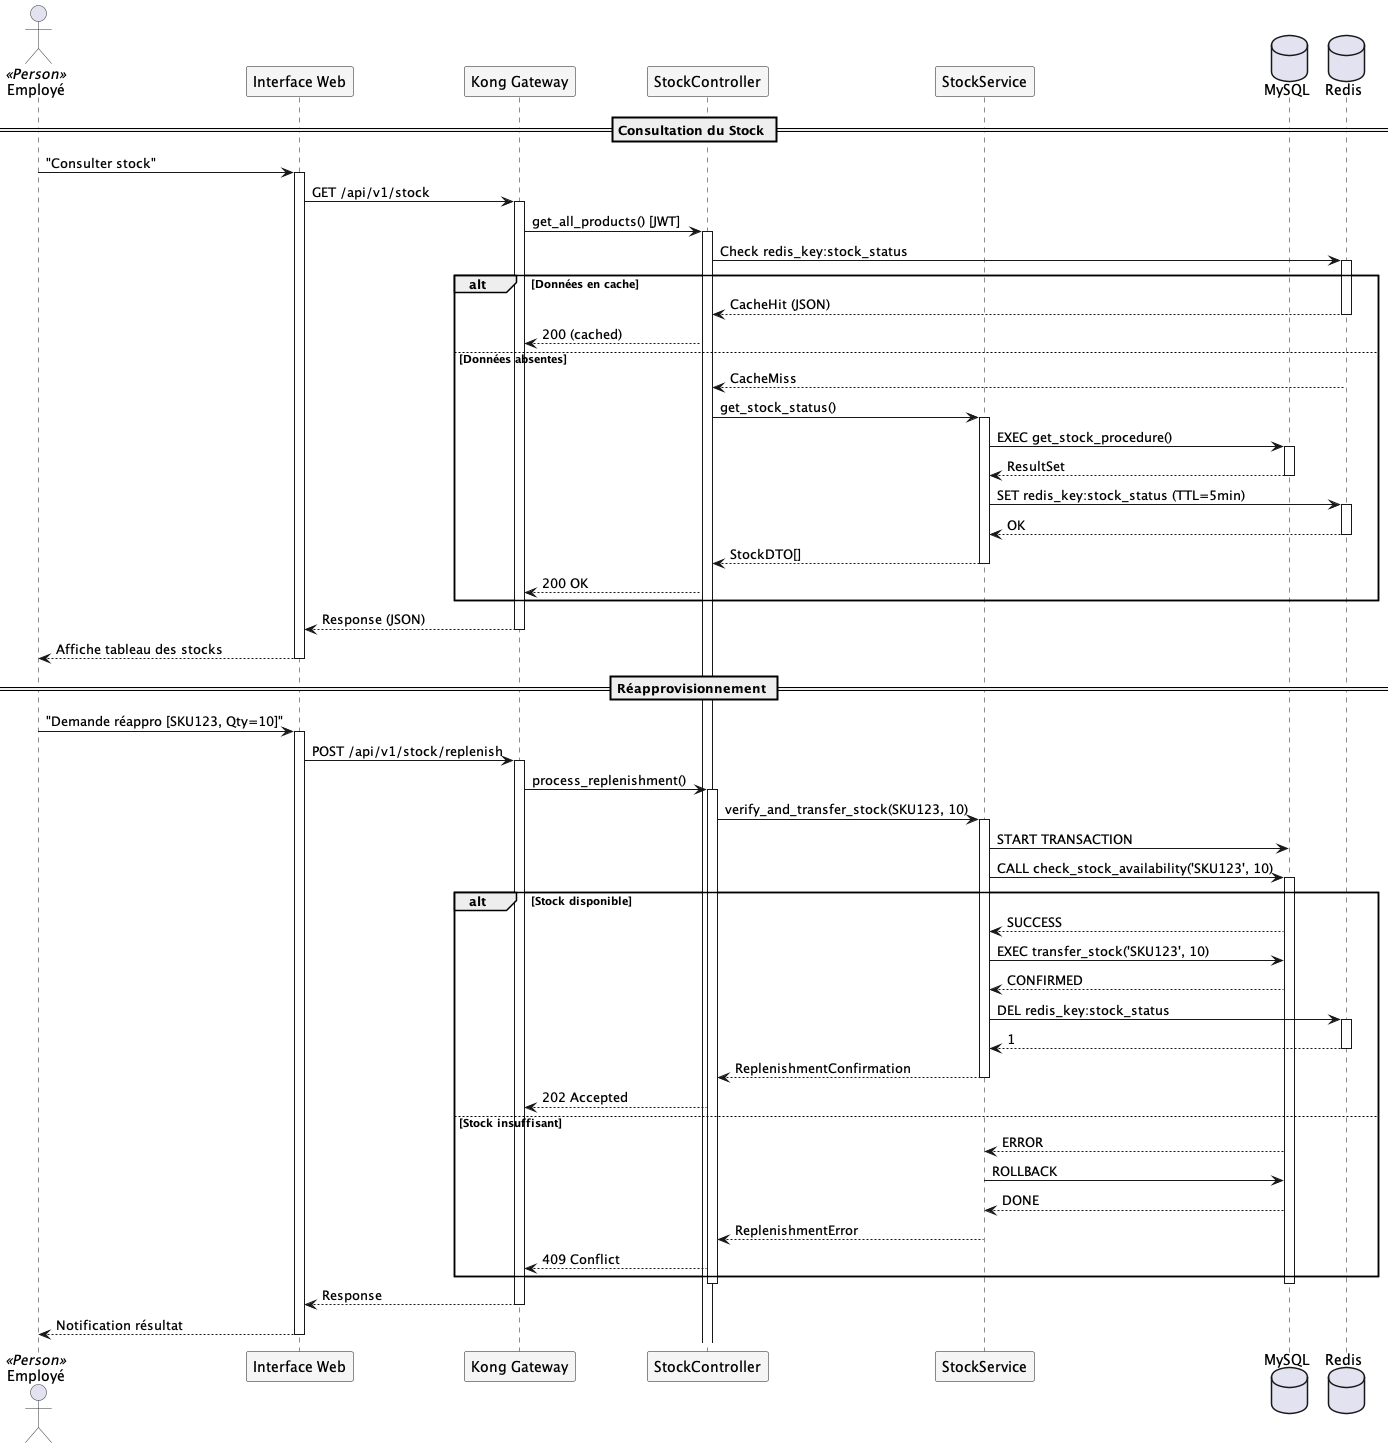

The diagram above was rendered by PlantUML. Its source (embedded in the PNG):
@startuml UC2 - Consulter le stock et réapprovisionnement

skinparam {
  BackgroundColor #FFFFFF
  ActorBorderColor #333333
  ParticipantBackgroundColor #F5F5F5
  SequenceMessageAlign reverse
}

actor "Employé" as employe <<Person>>
participant "Interface Web" as interface
participant "Kong Gateway" as kong
participant "StockController" as controller
participant "StockService" as service
database "MySQL" as db
database "Redis" as cache

== Consultation du Stock ==

employe -> interface : "Consulter stock"
activate interface
interface -> kong : GET /api/v1/stock
activate kong

kong -> controller : get_all_products() [JWT]
activate controller
controller -> cache : Check redis_key:stock_status
activate cache

alt Données en cache
  cache --> controller : CacheHit (JSON)
  deactivate cache
  controller --> kong : 200 (cached)
else Données absentes
  cache --> controller : CacheMiss
  deactivate cache
  controller -> service : get_stock_status()
  activate service
  service -> db : EXEC get_stock_procedure()
  activate db
  db --> service : ResultSet
  deactivate db
  service -> cache : SET redis_key:stock_status (TTL=5min)
  activate cache
  cache --> service : OK
  deactivate cache
  service --> controller : StockDTO[]
  deactivate service
  controller --> kong : 200 OK
end

kong --> interface : Response (JSON)
deactivate kong
interface --> employe : Affiche tableau des stocks
deactivate interface

== Réapprovisionnement ==

employe -> interface : "Demande réappro [SKU123, Qty=10]"
activate interface
interface -> kong : POST /api/v1/stock/replenish
activate kong

kong -> controller : process_replenishment()
activate controller
controller -> service : verify_and_transfer_stock(SKU123, 10)
activate service

service -> db : START TRANSACTION
service -> db : CALL check_stock_availability('SKU123', 10)
activate db

alt Stock disponible
  db --> service : SUCCESS
  service -> db : EXEC transfer_stock('SKU123', 10)
  db --> service : CONFIRMED
  service -> cache : DEL redis_key:stock_status
  activate cache
  cache --> service : 1
  deactivate cache
  service --> controller : ReplenishmentConfirmation
  deactivate service
  controller --> kong : 202 Accepted
else Stock insuffisant
  db --> service : ERROR
  service -> db : ROLLBACK
  db --> service : DONE
  service --> controller : ReplenishmentError
  deactivate service
  controller --> kong : 409 Conflict
end

deactivate db
deactivate controller
kong --> interface : Response
deactivate kong
interface --> employe : Notification résultat
deactivate interface

@enduml